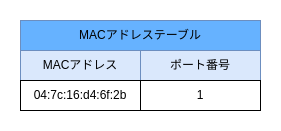

The diagram above was exported from draw.io. Its source (the exported page's mxGraphModel, read from the mxfile embedded in the PNG):
<mxGraphModel dx="1706" dy="973" grid="1" gridSize="10" guides="1" tooltips="1" connect="1" arrows="1" fold="1" page="1" pageScale="1" pageWidth="827" pageHeight="1169" math="0" shadow="0">
  <root>
    <mxCell id="0" />
    <mxCell id="1" parent="0" />
    <mxCell id="2" value="MACアドレス" style="rounded=0;whiteSpace=wrap;html=1;fillColor=#dae8fc;strokeColor=#6c8ebf;" vertex="1" parent="1">
      <mxGeometry x="294" y="480" width="120" height="30" as="geometry" />
    </mxCell>
    <mxCell id="3" value="ポート番号" style="rounded=0;whiteSpace=wrap;html=1;fillColor=#dae8fc;strokeColor=#6c8ebf;" vertex="1" parent="1">
      <mxGeometry x="414" y="480" width="120" height="30" as="geometry" />
    </mxCell>
    <mxCell id="4" value="04:7c:16:d4:6f:2b" style="rounded=0;whiteSpace=wrap;html=1;" vertex="1" parent="1">
      <mxGeometry x="294" y="510" width="120" height="30" as="geometry" />
    </mxCell>
    <mxCell id="5" value="1" style="rounded=0;whiteSpace=wrap;html=1;" vertex="1" parent="1">
      <mxGeometry x="414" y="510" width="120" height="30" as="geometry" />
    </mxCell>
    <mxCell id="6" value="MACアドレステーブル" style="rounded=0;whiteSpace=wrap;html=1;fillColor=#66B2FF;strokeColor=#6c8ebf;" vertex="1" parent="1">
      <mxGeometry x="294" y="450" width="240" height="30" as="geometry" />
    </mxCell>
  </root>
</mxGraphModel>